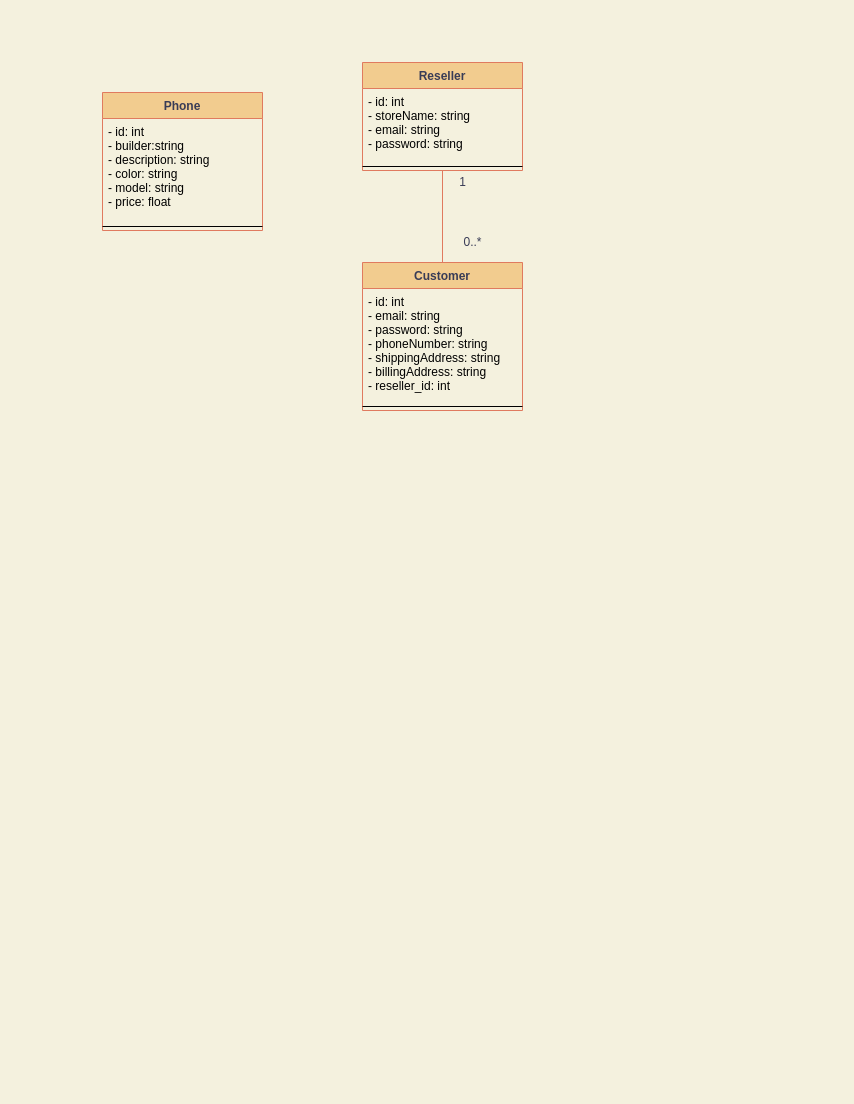

The diagram above was exported from draw.io. Its source (the exported page's mxGraphModel, read from the mxfile embedded in the PNG):
<mxGraphModel dx="1355" dy="718" grid="1" gridSize="10" guides="1" tooltips="1" connect="1" arrows="1" fold="1" page="1" pageScale="1" pageWidth="850" pageHeight="1100" background="#F4F1DE" math="0" shadow="0">
  <root>
    <mxCell id="0" />
    <mxCell id="1" parent="0" />
    <mxCell id="Qe887VzrV3gsJ1SBW6L4-38" style="edgeStyle=orthogonalEdgeStyle;curved=0;rounded=1;sketch=0;orthogonalLoop=1;jettySize=auto;html=1;exitX=0.5;exitY=1;exitDx=0;exitDy=0;fontColor=#393C56;strokeColor=#E07A5F;fillColor=#F2CC8F;endArrow=none;endFill=0;" edge="1" parent="1" source="Qe887VzrV3gsJ1SBW6L4-1" target="Qe887VzrV3gsJ1SBW6L4-9">
      <mxGeometry relative="1" as="geometry" />
    </mxCell>
    <mxCell id="Qe887VzrV3gsJ1SBW6L4-1" value="Reseller" style="swimlane;fontStyle=1;align=center;verticalAlign=top;childLayout=stackLayout;horizontal=1;startSize=26;horizontalStack=0;resizeParent=1;resizeParentMax=0;resizeLast=0;collapsible=1;marginBottom=0;rounded=0;sketch=0;fontColor=#393C56;strokeColor=#E07A5F;fillColor=#F2CC8F;" vertex="1" parent="1">
      <mxGeometry x="360" y="60" width="160" height="108" as="geometry" />
    </mxCell>
    <mxCell id="Qe887VzrV3gsJ1SBW6L4-2" value="- id: int&#10;- storeName: string&#10;- email: string&#10;- password: string" style="text;strokeColor=none;fillColor=none;align=left;verticalAlign=top;spacingLeft=4;spacingRight=4;overflow=hidden;rotatable=0;points=[[0,0.5],[1,0.5]];portConstraint=eastwest;" vertex="1" parent="Qe887VzrV3gsJ1SBW6L4-1">
      <mxGeometry y="26" width="160" height="74" as="geometry" />
    </mxCell>
    <mxCell id="Qe887VzrV3gsJ1SBW6L4-3" value="" style="line;strokeWidth=1;fillColor=none;align=left;verticalAlign=middle;spacingTop=-1;spacingLeft=3;spacingRight=3;rotatable=0;labelPosition=right;points=[];portConstraint=eastwest;" vertex="1" parent="Qe887VzrV3gsJ1SBW6L4-1">
      <mxGeometry y="100" width="160" height="8" as="geometry" />
    </mxCell>
    <mxCell id="Qe887VzrV3gsJ1SBW6L4-6" value="Phone" style="swimlane;fontStyle=1;align=center;verticalAlign=top;childLayout=stackLayout;horizontal=1;startSize=26;horizontalStack=0;resizeParent=1;resizeParentMax=0;resizeLast=0;collapsible=1;marginBottom=0;rounded=0;sketch=0;fontColor=#393C56;strokeColor=#E07A5F;fillColor=#F2CC8F;" vertex="1" parent="1">
      <mxGeometry x="100" y="90" width="160" height="138" as="geometry" />
    </mxCell>
    <mxCell id="Qe887VzrV3gsJ1SBW6L4-7" value="- id: int&#10;- builder:string&#10;- description: string&#10;- color: string&#10;- model: string&#10;- price: float" style="text;strokeColor=none;fillColor=none;align=left;verticalAlign=top;spacingLeft=4;spacingRight=4;overflow=hidden;rotatable=0;points=[[0,0.5],[1,0.5]];portConstraint=eastwest;" vertex="1" parent="Qe887VzrV3gsJ1SBW6L4-6">
      <mxGeometry y="26" width="160" height="104" as="geometry" />
    </mxCell>
    <mxCell id="Qe887VzrV3gsJ1SBW6L4-8" value="" style="line;strokeWidth=1;fillColor=none;align=left;verticalAlign=middle;spacingTop=-1;spacingLeft=3;spacingRight=3;rotatable=0;labelPosition=right;points=[];portConstraint=eastwest;" vertex="1" parent="Qe887VzrV3gsJ1SBW6L4-6">
      <mxGeometry y="130" width="160" height="8" as="geometry" />
    </mxCell>
    <mxCell id="Qe887VzrV3gsJ1SBW6L4-9" value="Customer" style="swimlane;fontStyle=1;align=center;verticalAlign=top;childLayout=stackLayout;horizontal=1;startSize=26;horizontalStack=0;resizeParent=1;resizeParentMax=0;resizeLast=0;collapsible=1;marginBottom=0;rounded=0;sketch=0;fontColor=#393C56;strokeColor=#E07A5F;fillColor=#F2CC8F;" vertex="1" parent="1">
      <mxGeometry x="360" y="260" width="160" height="148" as="geometry" />
    </mxCell>
    <mxCell id="Qe887VzrV3gsJ1SBW6L4-10" value="- id: int&#10;- email: string&#10;- password: string&#10;- phoneNumber: string&#10;- shippingAddress: string&#10;- billingAddress: string&#10;- reseller_id: int" style="text;strokeColor=none;fillColor=none;align=left;verticalAlign=top;spacingLeft=4;spacingRight=4;overflow=hidden;rotatable=0;points=[[0,0.5],[1,0.5]];portConstraint=eastwest;" vertex="1" parent="Qe887VzrV3gsJ1SBW6L4-9">
      <mxGeometry y="26" width="160" height="114" as="geometry" />
    </mxCell>
    <mxCell id="Qe887VzrV3gsJ1SBW6L4-11" value="" style="line;strokeWidth=1;fillColor=none;align=left;verticalAlign=middle;spacingTop=-1;spacingLeft=3;spacingRight=3;rotatable=0;labelPosition=right;points=[];portConstraint=eastwest;" vertex="1" parent="Qe887VzrV3gsJ1SBW6L4-9">
      <mxGeometry y="140" width="160" height="8" as="geometry" />
    </mxCell>
    <mxCell id="Qe887VzrV3gsJ1SBW6L4-39" value="0..*" style="text;html=1;align=center;verticalAlign=middle;resizable=0;points=[];autosize=1;strokeColor=none;fillColor=none;fontColor=#393C56;" vertex="1" parent="1">
      <mxGeometry x="455" y="230" width="30" height="20" as="geometry" />
    </mxCell>
    <mxCell id="Qe887VzrV3gsJ1SBW6L4-40" value="1" style="text;html=1;align=center;verticalAlign=middle;resizable=0;points=[];autosize=1;strokeColor=none;fillColor=none;fontColor=#393C56;" vertex="1" parent="1">
      <mxGeometry x="450" y="170" width="20" height="20" as="geometry" />
    </mxCell>
  </root>
</mxGraphModel>